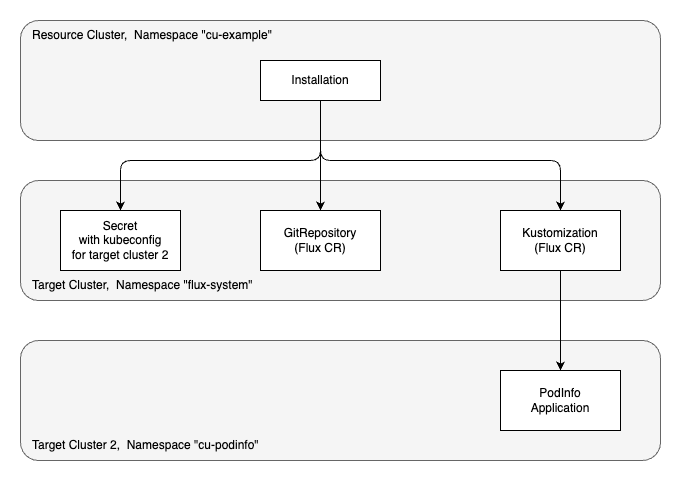

The diagram above was exported from draw.io. Its source (the exported page's mxGraphModel, read from the mxfile embedded in the PNG):
<mxGraphModel dx="1114" dy="878" grid="1" gridSize="10" guides="1" tooltips="1" connect="1" arrows="1" fold="1" page="1" pageScale="1" pageWidth="827" pageHeight="1169" math="0" shadow="0">
  <root>
    <mxCell id="0" />
    <mxCell id="1" parent="0" />
    <mxCell id="no_VoH6zug8RTjJMMus6-30" value="" style="rounded=1;whiteSpace=wrap;html=1;fillColor=#f5f5f5;fontColor=#333333;strokeColor=#666666;" parent="1" vertex="1">
      <mxGeometry x="40" y="1000" width="640" height="120" as="geometry" />
    </mxCell>
    <mxCell id="no_VoH6zug8RTjJMMus6-24" value="" style="rounded=1;whiteSpace=wrap;html=1;fillColor=#f5f5f5;fontColor=#333333;strokeColor=#666666;" parent="1" vertex="1">
      <mxGeometry x="40" y="840" width="640" height="120" as="geometry" />
    </mxCell>
    <mxCell id="no_VoH6zug8RTjJMMus6-13" value="" style="rounded=1;whiteSpace=wrap;html=1;fillColor=#f5f5f5;fontColor=#333333;strokeColor=#666666;" parent="1" vertex="1">
      <mxGeometry x="40" y="680" width="640" height="120" as="geometry" />
    </mxCell>
    <mxCell id="cznioEJ-obltJFaM6qci-1" style="edgeStyle=orthogonalEdgeStyle;rounded=1;orthogonalLoop=1;jettySize=auto;html=1;curved=0;" edge="1" parent="1" source="no_VoH6zug8RTjJMMus6-17" target="no_VoH6zug8RTjJMMus6-25">
      <mxGeometry relative="1" as="geometry" />
    </mxCell>
    <mxCell id="cznioEJ-obltJFaM6qci-2" style="edgeStyle=orthogonalEdgeStyle;rounded=1;orthogonalLoop=1;jettySize=auto;html=1;curved=0;" edge="1" parent="1" source="no_VoH6zug8RTjJMMus6-17" target="no_VoH6zug8RTjJMMus6-26">
      <mxGeometry relative="1" as="geometry">
        <Array as="points">
          <mxPoint x="340" y="820" />
          <mxPoint x="580" y="820" />
        </Array>
      </mxGeometry>
    </mxCell>
    <mxCell id="cznioEJ-obltJFaM6qci-3" style="edgeStyle=orthogonalEdgeStyle;rounded=1;orthogonalLoop=1;jettySize=auto;html=1;entryX=0.5;entryY=0;entryDx=0;entryDy=0;curved=0;" edge="1" parent="1" source="no_VoH6zug8RTjJMMus6-17" target="no_VoH6zug8RTjJMMus6-29">
      <mxGeometry relative="1" as="geometry">
        <Array as="points">
          <mxPoint x="340" y="820" />
          <mxPoint x="140" y="820" />
        </Array>
      </mxGeometry>
    </mxCell>
    <mxCell id="no_VoH6zug8RTjJMMus6-17" value="Installation" style="whiteSpace=wrap;html=1;" parent="1" vertex="1">
      <mxGeometry x="280" y="720" width="120" height="40" as="geometry" />
    </mxCell>
    <mxCell id="no_VoH6zug8RTjJMMus6-19" value="Resource Cluster,&amp;nbsp; Namespace &quot;cu-example&quot;" style="text;html=1;align=left;verticalAlign=middle;whiteSpace=wrap;rounded=0;" parent="1" vertex="1">
      <mxGeometry x="50" y="680" width="280" height="30" as="geometry" />
    </mxCell>
    <mxCell id="no_VoH6zug8RTjJMMus6-25" value="GitRepository&lt;br&gt;(Flux CR)" style="whiteSpace=wrap;html=1;" parent="1" vertex="1">
      <mxGeometry x="280" y="870" width="120" height="60" as="geometry" />
    </mxCell>
    <mxCell id="no_VoH6zug8RTjJMMus6-39" style="edgeStyle=orthogonalEdgeStyle;rounded=0;orthogonalLoop=1;jettySize=auto;html=1;entryX=0.5;entryY=0;entryDx=0;entryDy=0;" parent="1" source="no_VoH6zug8RTjJMMus6-26" target="no_VoH6zug8RTjJMMus6-31" edge="1">
      <mxGeometry relative="1" as="geometry" />
    </mxCell>
    <mxCell id="no_VoH6zug8RTjJMMus6-26" value="Kustomization&lt;br&gt;(Flux CR)" style="whiteSpace=wrap;html=1;" parent="1" vertex="1">
      <mxGeometry x="520" y="870" width="120" height="60" as="geometry" />
    </mxCell>
    <mxCell id="no_VoH6zug8RTjJMMus6-28" value="Target Cluster,&amp;nbsp; Namespace &quot;flux-system&quot;" style="text;html=1;align=left;verticalAlign=middle;whiteSpace=wrap;rounded=0;" parent="1" vertex="1">
      <mxGeometry x="50" y="930" width="280" height="30" as="geometry" />
    </mxCell>
    <mxCell id="no_VoH6zug8RTjJMMus6-29" value="Secret&lt;br&gt;with kubeconfig&lt;br&gt;for target cluster 2" style="whiteSpace=wrap;html=1;" parent="1" vertex="1">
      <mxGeometry x="80" y="870" width="120" height="60" as="geometry" />
    </mxCell>
    <mxCell id="no_VoH6zug8RTjJMMus6-31" value="PodInfo&lt;br&gt;Application" style="whiteSpace=wrap;html=1;" parent="1" vertex="1">
      <mxGeometry x="520" y="1030" width="120" height="60" as="geometry" />
    </mxCell>
    <mxCell id="no_VoH6zug8RTjJMMus6-33" value="Target Cluster 2,&amp;nbsp; Namespace &quot;cu-podinfo&quot;" style="text;html=1;align=left;verticalAlign=middle;whiteSpace=wrap;rounded=0;" parent="1" vertex="1">
      <mxGeometry x="50" y="1090" width="280" height="30" as="geometry" />
    </mxCell>
  </root>
</mxGraphModel>